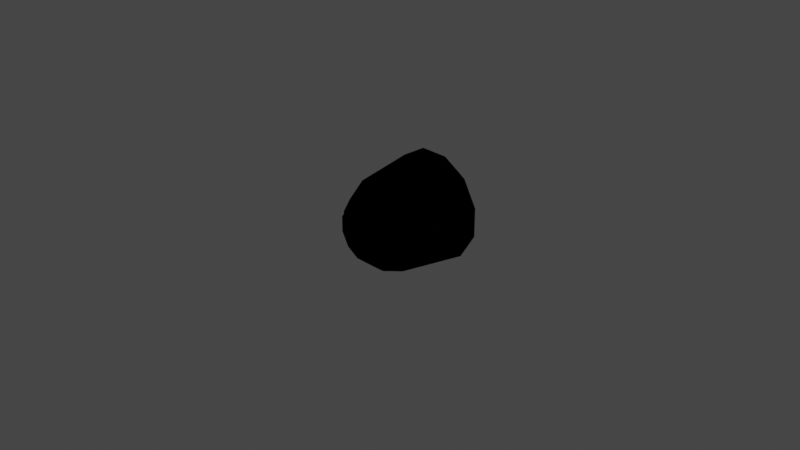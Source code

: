 # Source: tantares_crew_s1_1.blend  (saved by Blender 3.1.7; exported with 4.5.12 LTS)
import bpy
from mathutils import Matrix  # noqa: F401  (used for matrix-valued properties, if any)

bpy.ops.wm.read_factory_settings(use_empty=True)
scene = bpy.context.scene
scene.name = 'Scene'

# ---- collections
col_collection = bpy.data.collections.new('Collection'); scene.collection.children.link(col_collection)

# ---- images (referenced by path relative to the original .blend; pixels are not part of the script)
import os
ASSET_DIR = os.environ.get("B2B_ASSET_DIR", "")  # directory of the original .blend (textures are referenced by path, not embedded)
HERE = os.path.dirname(os.path.abspath(__file__))  # packed textures are extracted next to this script under _unpacked/

def load_image(name, relpath, width, height, colorspace="sRGB"):
    """Load a texture the original file referenced (path relative to the .blend, or extracted next to this script)."""
    p = next((c for c in (os.path.join(HERE, relpath), os.path.join(ASSET_DIR, relpath)) if relpath and os.path.exists(c)), "")
    if p:
        img = bpy.data.images.load(p, check_existing=True)
        img.name = name
    else:  # same state as the original file: an image datablock whose file is absent (Cycles renders it pink)
        img = bpy.data.images.new(name, width, height)
        img.source = "FILE"
        img.filepath = "//" + (relpath or name)
    img.colorspace_settings.name = colorspace
    return img
img_tantares_crew_s1_1_interior = load_image('tantares_crew_s1_1_interior', 'tantares_crew_s1_1_interior.dds', 1024, 1024, 'sRGB')

# ---- materials (node trees are filled in below, after node groups)
mat_mesh_mesh_auvmat = bpy.data.materials.new('mesh_mesh_auvMat')
mat_mesh_mesh_auvmat.use_transparent_shadow = False

# ---- node groups
ng_color4 = bpy.data.node_groups.new('Color4', 'ShaderNodeTree')
_s = ng_color4.interface.new_socket(name='Color', in_out='OUTPUT', socket_type='NodeSocketColor')
_s = ng_color4.interface.new_socket(name='Alpha', in_out='OUTPUT', socket_type='NodeSocketFloat')
_s = ng_color4.interface.new_socket(name='Color', in_out='INPUT', socket_type='NodeSocketColor')
_s = ng_color4.interface.new_socket(name='Alpha', in_out='INPUT', socket_type='NodeSocketFloat')
_s.min_value = 1.0
_N = ng_color4.nodes; _L = ng_color4.links
n0 = _N.new('NodeGroupInput'); n0.name = 'Group Input'; n0.location = (-403, 18)
n1 = _N.new('NodeGroupOutput'); n1.name = 'Group Output'; n1.location = (154, 24)
_L.new(n0.outputs[1], n1.inputs[1])
_L.new(n0.outputs[0], n1.inputs[0])
n1.is_active_output = True
ng_maincolor = bpy.data.node_groups.new('MainColor', 'ShaderNodeTree')
_s = ng_maincolor.interface.new_socket(name='Color', in_out='OUTPUT', socket_type='NodeSocketColor')
_s = ng_maincolor.interface.new_socket(name='Alpha', in_out='OUTPUT', socket_type='NodeSocketFloat')
_s = ng_maincolor.interface.new_socket(name='VColor', in_out='INPUT', socket_type='NodeSocketColor')
_s = ng_maincolor.interface.new_socket(name='VAlpha', in_out='INPUT', socket_type='NodeSocketFloat')
_s.min_value = 1e+04
_s = ng_maincolor.interface.new_socket(name='CColor', in_out='INPUT', socket_type='NodeSocketColor')
_s = ng_maincolor.interface.new_socket(name='CAlpha', in_out='INPUT', socket_type='NodeSocketFloat')
_s.min_value = 1.0
_s = ng_maincolor.interface.new_socket(name='TColor', in_out='INPUT', socket_type='NodeSocketColor')
_s = ng_maincolor.interface.new_socket(name='TAlpha', in_out='INPUT', socket_type='NodeSocketFloat')
_s.min_value = 1.0
_N = ng_maincolor.nodes; _L = ng_maincolor.links
n0 = _N.new('NodeGroupInput'); n0.name = 'Group Input'; n0.location = (-284, 35)
n1 = _N.new('NodeGroupOutput'); n1.name = 'Group Output'; n1.location = (332, -19)
n2 = _N.new('ShaderNodeMix'); n2.name = 'VC*CC*TC'; n2.location = (127, -33)
n2.label = 'VC*CC*TC'
n2.hide = True
n2.data_type = 'RGBA'
n2.blend_type = 'MULTIPLY'
n2.inputs[0].default_value = 1.0
n3 = _N.new('ShaderNodeMix'); n3.name = 'VC*CC'; n3.location = (-44, 33)
n3.label = 'VC*CC'
n3.hide = True
n3.data_type = 'RGBA'
n3.blend_type = 'MULTIPLY'
n3.inputs[0].default_value = 1.0
n4 = _N.new('ShaderNodeMath'); n4.name = 'VA*CA'; n4.location = (-59, -19)
n4.label = 'VA*CA'
n4.hide = True
n4.operation = 'MULTIPLY'
n4.inputs[2].default_value = 0.0
n5 = _N.new('ShaderNodeMath'); n5.name = 'VA*CA*TA'; n5.location = (130, -79)
n5.label = 'VA*CA*TA'
n5.hide = True
n5.operation = 'MULTIPLY'
n5.inputs[2].default_value = 0.0
_L.new(n0.outputs[2], n3.inputs[7])
_L.new(n0.outputs[4], n2.inputs[7])
_L.new(n2.outputs[2], n1.inputs[0])
_L.new(n3.outputs[2], n2.inputs[6])
_L.new(n0.outputs[0], n3.inputs[6])
_L.new(n0.outputs[1], n4.inputs[0])
_L.new(n0.outputs[3], n4.inputs[1])
_L.new(n4.outputs[0], n5.inputs[0])
_L.new(n0.outputs[5], n5.inputs[1])
_L.new(n5.outputs[0], n1.inputs[1])
n1.is_active_output = True
ng_standardshader = bpy.data.node_groups.new('StandardShader', 'ShaderNodeTree')
_s = ng_standardshader.interface.new_socket(name='BSDF', in_out='OUTPUT', socket_type='NodeSocketShader')
_s = ng_standardshader.interface.new_socket(name='BaseColor', in_out='INPUT', socket_type='NodeSocketColor')
_s = ng_standardshader.interface.new_socket(name='Shininess', in_out='INPUT', socket_type='NodeSocketFloat')
_s.min_value = 1e+04
_s = ng_standardshader.interface.new_socket(name='Gloss', in_out='INPUT', socket_type='NodeSocketFloat')
_s.min_value = 1e+04
_s = ng_standardshader.interface.new_socket(name='Emission', in_out='INPUT', socket_type='NodeSocketColor')
_s = ng_standardshader.interface.new_socket(name='Emission Strength', in_out='INPUT', socket_type='NodeSocketFloat')
_s.min_value = 1e+06
_s = ng_standardshader.interface.new_socket(name='Alpha', in_out='INPUT', socket_type='NodeSocketFloat')
_s.min_value = 1.0
_s = ng_standardshader.interface.new_socket(name='NormalColor', in_out='INPUT', socket_type='NodeSocketColor')
_N = ng_standardshader.nodes; _L = ng_standardshader.links
n0 = _N.new('NodeGroupOutput'); n0.name = 'Group Output'; n0.location = (555, 248)
n1 = _N.new('NodeGroupInput'); n1.name = 'Group Input'; n1.location = (-444, 74)
n2 = _N.new('ShaderNodeNormalMap'); n2.name = 'Normal Map'; n2.location = (-96, -256)
n2.hide = True
n3 = _N.new('ShaderNodeMath'); n3.name = 'Roughness'; n3.location = (-4, -2)
n3.label = 'Roughness'
n3.hide = True
n3.operation = 'SQRT'
n3.inputs[2].default_value = 0.0
n4 = _N.new('ShaderNodeMath'); n4.name = 'SpecularConv'; n4.location = (-120, 39)
n4.label = 'SpecularConv'
n4.hide = True
n4.operation = 'SQRT'
n4.inputs[2].default_value = 0.0
n5 = _N.new('ShaderNodeMath'); n5.name = 'Gloss2Rough'; n5.location = (-176, -1)
n5.label = 'Gloss2Rough'
n5.hide = True
n5.operation = 'SUBTRACT'
n5.inputs[0].default_value = 1.0
n5.inputs[2].default_value = 0.0
n6 = _N.new('ShaderNodeBsdfPrincipled'); n6.name = 'Principled BSDF'; n6.location = (226, 256)
n6.distribution = 'GGX'
n6.subsurface_method = 'BURLEY'
n6.inputs[3].default_value = 1.45
_L.new(n6.outputs[0], n0.inputs[0])
_L.new(n4.outputs[0], n6.inputs[13])
_L.new(n1.outputs[3], n6.inputs[27])
_L.new(n3.outputs[0], n6.inputs[2])
_L.new(n1.outputs[0], n6.inputs[0])
_L.new(n1.outputs[1], n4.inputs[0])
_L.new(n1.outputs[6], n2.inputs[1])
_L.new(n5.outputs[0], n3.inputs[0])
_L.new(n1.outputs[2], n5.inputs[1])
_L.new(n2.outputs[0], n6.inputs[5])
_L.new(n1.outputs[5], n6.inputs[4])
_L.new(n1.outputs[4], n6.inputs[28])
n0.is_active_output = True

# ---- material node trees
mat_mesh_mesh_auvmat.use_nodes = True; mat_mesh_mesh_auvmat.node_tree.nodes.clear()
_N = mat_mesh_mesh_auvmat.node_tree.nodes; _L = mat_mesh_mesh_auvmat.node_tree.links
n0 = _N.new('ShaderNodeTexImage'); n0.name = '_MainTex'; n0.location = (-131, -187)
n0.label = '_MainTex'
n0.hide = True
n0.image = img_tantares_crew_s1_1_interior
n1 = _N.new('ShaderNodeUVMap'); n1.name = 'UV Map'; n1.location = (-345, -213)
n2 = _N.new('ShaderNodeGroup'); n2.name = '_Color'; n2.location = (-34, -148)
n2.label = '_Color'
n2.hide = True
n2.node_tree = ng_color4
n2.inputs[0].default_value = (1.0, 1.0, 1.0, 1.0)
n2.inputs[1].default_value = 1.0
n3 = _N.new('ShaderNodeVertexColor'); n3.name = 'Vertex Color'; n3.location = (-31, -96)
n3.hide = True
n4 = _N.new('ShaderNodeOutputMaterial'); n4.name = 'Material Output'; n4.location = (765, 26)
n5 = _N.new('ShaderNodeGroup'); n5.name = 'Group'; n5.location = (157, 9)
n5.node_tree = ng_maincolor
n6 = _N.new('ShaderNodeGroup'); n6.name = 'StandardShader'; n6.location = (542, -4)
n6.node_tree = ng_standardshader
n6.inputs[1].default_value = 0.0
n6.inputs[2].default_value = 0.0
n6.inputs[3].default_value = (0.0, 0.0, 0.0, 1.0)
n6.inputs[4].default_value = 1.0
n6.inputs[6].default_value = (0.5, 0.5, 1.0, 1.0)
n7 = _N.new('ShaderNodeValue'); n7.name = '_Opacity'; n7.location = (327, -167)
n7.label = '_Opacity'
n7.hide = True
n7.outputs[0].default_value = 1.0
_L.new(n1.outputs[0], n0.inputs[0])
_L.new(n6.outputs[0], n4.inputs[0])
_L.new(n2.outputs[0], n5.inputs[2])
_L.new(n2.outputs[1], n5.inputs[3])
_L.new(n0.outputs[0], n5.inputs[4])
_L.new(n0.outputs[1], n5.inputs[5])
_L.new(n5.outputs[0], n6.inputs[0])
_L.new(n3.outputs[1], n5.inputs[1])
_L.new(n3.outputs[0], n5.inputs[0])
_L.new(n7.outputs[0], n6.inputs[5])
n4.is_active_output = True

# ---- world
world_world = bpy.data.worlds.new('World'); scene.world = world_world
world_world.use_nodes = True; world_world.node_tree.nodes.clear()
_N = world_world.node_tree.nodes; _L = world_world.node_tree.links
n0 = _N.new('ShaderNodeOutputWorld'); n0.name = 'World Output'; n0.location = (300, 300)
n1 = _N.new('ShaderNodeBackground'); n1.name = 'Background'; n1.location = (10, 300)
n1.inputs[0].default_value = (0.05088, 0.05088, 0.05088, 1.0)
_L.new(n1.outputs[0], n0.inputs[0])
n0.is_active_output = True
world_world.color = (0.05088, 0.05088, 0.05088)
world_world.use_sun_shadow = False
world_world.sun_shadow_jitter_overblur = 0.0

# ---- cameras
cam_camera = bpy.data.cameras.new('Camera')
cam_camera.clip_end = 100.0
cam_camera.ortho_scale = 7.314

# ---- lights
light_light = bpy.data.lights.new('Light', 'POINT')
light_light.transmission_factor = 0.0
light_light.energy = 1000.0
light_light.shadow_soft_size = 0.1
light_light.shadow_maximum_resolution = 0.006
light_light.use_absolute_resolution = True

# ---- meshes
me_mesh1_001 = bpy.data.meshes.new('mesh1.001')
me_mesh1_001.from_pydata([(-0.3622, -0.09706, 0.425), (-0.3019, 0.08088, 0.425), (-0.2652, 0.2652, 0.425), (-0.09706, -0.3622, 0.425), (-0.08088, -0.3019, 0.425), (-0.4077, 0.45, -0.4875), (-0.158, -0.5896, -0.4875), (0.5896, 0.158, -0.4875), (0.5896, -0.158, -0.4875), (0.08088, 0.3019, 0.425), (0.221, 0.221, 0.425), (0.3019, 0.08088, 0.425), (0.4077, 0.45, -0.4875), (0.09436, 0.45, 0.313), (-0.3019, -0.08088, 0.425), (-0.221, 0.221, 0.425), (-0.08088, 0.3019, 0.425), (-0.221, -0.221, 0.425), (0.3019, -0.08088, 0.425), (0.221, -0.221, 0.425), (0.08088, -0.3019, 0.425), (-0.5896, 0.158, -0.4875), (0.4316, -0.4316, -0.4875), (0.158, -0.5896, -0.4875), (-0.4316, -0.4316, -0.4875), (-0.5896, -0.158, -0.4875), (-0.4961, -0.1319, 0.1734), (-0.4924, 0.1319, 0.1729), (-0.3622, 0.09706, 0.425), (-0.3605, -0.3605, 0.1729), (-0.2652, -0.2652, 0.425), (-0.1319, -0.4924, 0.1729), (0.09706, -0.3622, 0.425), (0.1319, -0.4924, 0.1729), (0.2652, -0.2652, 0.425), (0.3605, -0.3605, 0.1729), (0.4924, -0.1319, 0.1729), (0.3622, -0.09706, 0.425), (0.4924, 0.1319, 0.1729), (0.3622, 0.09706, 0.425), (0.2652, 0.2652, 0.425), (0.3605, 0.3605, 0.1729), (0.2343, 0.45, 0.1729), (0.09706, 0.3622, 0.425), (-0.3605, 0.3605, 0.1729), (-0.2343, 0.45, 0.1729), (-0.09436, 0.45, 0.313), (-0.09706, 0.3622, 0.425), (-0.3019, 0.08088, 0.5), (-0.08088, -0.3019, 0.5), (0.08088, 0.3019, 0.5), (0.221, 0.221, 0.5), (0.3019, 0.08088, 0.5), (-0.3019, -0.08088, 0.5), (-0.221, 0.221, 0.5), (-0.08088, 0.3019, 0.5), (-0.221, -0.221, 0.5), (0.3019, -0.08088, 0.5), (0.221, -0.221, 0.5), (0.08088, -0.3019, 0.5)], [], [(43, 47, 46, 13), (46, 47, 2), (34, 32, 3, 30, 0, 14, 17, 4, 20, 19, 18, 11, 39, 37), (2, 47, 43, 40, 39, 11, 10, 9, 16, 15, 1, 14, 0, 28), (43, 13, 40), (5, 45, 44), (38, 41, 12, 7), (25, 21, 27, 26), (6, 24, 29, 31), (24, 25, 26, 29), (36, 38, 7, 8), (31, 33, 23, 6), (8, 22, 35, 36), (42, 12, 41), (46, 2, 44, 45), (27, 44, 2, 28), (28, 0, 26, 27), (29, 26, 0, 30), (31, 29, 30, 3), (3, 32, 33, 31), (32, 34, 35, 33), (35, 34, 37, 36), (39, 38, 36, 37), (38, 39, 40, 41), (13, 42, 41, 40), (13, 46, 45, 5, 12, 42), (15, 16, 55, 54), (17, 56, 49, 4), (10, 11, 52, 51), (18, 19, 58, 57), (14, 1, 48, 53), (19, 20, 59, 58), (1, 15, 54, 48), (14, 53, 56, 17), (4, 49, 59, 20), (11, 18, 57, 52), (9, 10, 51, 50), (9, 50, 55, 16), (21, 5, 44, 27), (22, 23, 33, 35), (22, 8, 7, 12, 5, 21, 25, 24, 6, 23)])
_uv = me_mesh1_001.uv_layers.new(name='UVMap')
_uv.uv.foreach_set('vector', [0.04797, 0.7265, 0.04798, 0.7265, 0.0988, 0.7079, 0.09879, 0.706, 0.0988, 0.7079, 0.04798, 0.7265, 0.1057, 0.8063, 0.8291, 0.8079, 0.791, 0.8079, 0.8291, 0.8079, 0.9473, 0.8079, 0.8287, 0.808, 0.0, 0.0, 0.0, 0.0, 0.0, 0.0, 0.0, 0.0, 0.0, 0.0, 0.0, 0.0, 0.0, 0.0, 0.9093, 0.8079, 0.9473, 0.8079, 0.8291, 0.8079, 0.04798, 0.7265, 0.04797, 0.7265, 0.05293, 0.8023, 0.8291, 0.8079, 0.0, 0.0, 0.0, 0.0, 0.0, 0.0, 0.0, 0.0, 0.0, 0.0, 0.0, 0.0, 0.0, 0.0, 0.8287, 0.808, 0.7529, 0.8079, 0.05311, 0.7642, 0.1054, 0.7556, 0.05293, 0.8023, 0.2326, 0.09657, 0.0, 0.0, 0.0, 0.0, 0.0, 0.0, 0.0, 0.0, 0.1858, 0.04054, 0.2562, 0.1535, 0.2326, 0.3328, 0.2643, 0.2147, 0.0, 0.0, 0.0, 0.0, 0.08916, 0.4429, 0.1461, 0.4193, 0.0, 0.0, 0.0, 0.0, 0.1461, 0.4193, 0.2326, 0.3328, 0.0, 0.0, 0.0, 0.0, 0.0, 0.0, 0.0, 0.0, 0.2562, 0.1535, 0.2562, 0.2758, 0.0, 0.0, 0.0, 0.0, 0.02802, 0.4509, 0.08916, 0.4429, 0.2562, 0.2758, 0.1951, 0.3817, 0.0, 0.0, 0.0, 0.0, 0.0, 0.0, 0.1858, 0.04054, 0.0, 0.0, 0.1054, 0.7557, 0.1057, 0.8063, 0.0, 0.0, 0.0, 0.0, 0.0, 0.0, 0.0, 0.0, 0.791, 0.7554, 0.7454, 0.7554, 0.7454, 0.7554, 0.0, 0.0, 0.0, 0.0, 0.0, 0.0, 0.0, 0.0, 0.0, 0.0, 0.7908, 0.7554, 0.7453, 0.7554, 0.0, 0.0, 0.0, 0.0, 0.9093, 0.7554, 0.8637, 0.7554, 0.8637, 0.7554, 0.791, 0.7554, 0.0, 0.0, 0.0, 0.0, 0.791, 0.7554, 0.9093, 0.7554, 0.0, 0.0, 0.0, 0.0, 0.0, 0.0, 0.9093, 0.7554, 0.791, 0.7554, 0.0, 0.0, 0.9093, 0.7554, 0.0, 0.0, 0.0, 0.0, 0.791, 0.7554, 0.0, 0.0, 0.9093, 0.7554, 0.791, 0.7554, 0.0, 0.0, 0.1054, 0.7556, 0.0, 0.0, 0.0, 0.0, 0.791, 0.7554, 0.08562, 0.6724, 0.0988, 0.7079, 0.0, 0.0, 0.2326, 0.09657, 0.1858, 0.04054, 0.0, 0.0, 0.0, 0.0, 0.0, 0.0, 0.0, 0.0, 0.0, 0.0, 0.0, 0.0, 0.0, 0.0, 0.0, 0.0, 0.0, 0.0, 0.0, 0.0, 0.0, 0.0, 0.0, 0.0, 0.0, 0.0, 0.0, 0.0, 0.0, 0.0, 0.0, 0.0, 0.0, 0.0, 0.0, 0.0, 0.0, 0.0, 0.0, 0.0, 0.0, 0.0, 0.0, 0.0, 0.0, 0.0, 0.0, 0.0, 0.0, 0.0, 0.0, 0.0, 0.0, 0.0, 0.0, 0.0, 0.0, 0.0, 0.0, 0.0, 0.0, 0.0, 0.0, 0.0, 0.0, 0.0, 0.0, 0.0, 0.0, 0.0, 0.0, 0.0, 0.0, 0.0, 0.0, 0.0, 0.0, 0.0, 0.0, 0.0, 0.0, 0.0, 0.0, 0.0, 0.0, 0.0, 0.0, 0.0, 0.0, 0.0, 0.0, 0.0, 0.0, 0.0, 0.0, 0.0, 0.0, 0.0, 0.2643, 0.2147, 0.2326, 0.09657, 0.0, 0.0, 0.0, 0.0, 0.1951, 0.3817, 0.02802, 0.4509, 0.0, 0.0, 0.0, 0.0, 0.1951, 0.3817, 0.2562, 0.2758, 0.2562, 0.1535, 0.02802, 0.04054, 0.2326, 0.09657, 0.2643, 0.2147, 0.2326, 0.3328, 0.1461, 0.4193, 0.08916, 0.4429, 0.08916, 0.4429])
me_mesh1_001.materials.append(mat_mesh_mesh_auvmat)
me_mesh1_001.use_remesh_fix_poles = True
me_mesh1_001.use_remesh_preserve_attributes = False
me_mesh1_001.update()
me_mesh1_001.normals_split_custom_set([tuple(v) for v in zip(*[iter([0.0, -0.787, -0.617, 0.0, -0.787, -0.617, 0.0, -0.787, -0.617, 0.0, -0.787, -0.617, 0.416, -0.7205, -0.5548, 0.416, -0.7205, -0.5548, 0.416, -0.7205, -0.5548, 0.0, 0.0, -1.0, 0.0, 0.0, -1.0, 0.0, 0.0, -1.0, 0.0, 0.0, -1.0, 0.0, 0.0, -1.0, 0.0, 0.0, -1.0, 0.0, 0.0, -1.0, 0.0, 0.0, -1.0, 0.0, 0.0, -1.0, 0.0, 0.0, -1.0, 0.0, 0.0, -1.0, 0.0, 0.0, -1.0, 0.0, 0.0, -1.0, 0.0, 0.0, -1.0, 0.0, 0.0, -1.0, 0.0, 0.0, -1.0, 0.0, 0.0, -1.0, 0.0, 0.0, -1.0, 0.0, 0.0, -1.0, 0.0, 0.0, -1.0, 0.0, 0.0, -1.0, 0.0, 0.0, -1.0, 0.0, 0.0, -1.0, 0.0, 0.0, -1.0, 0.0, 0.0, -1.0, 0.0, 0.0, -1.0, 0.0, 0.0, -1.0, 0.0, 0.0, -1.0, -0.416, -0.7205, -0.5548, -0.416, -0.7205, -0.5548, -0.416, -0.7205, -0.5548, 0.5722, -0.8063, -0.1503, 0.5722, -0.8063, -0.1503, 0.5722, -0.8063, -0.1503, -0.8482, -0.5114, -0.1376, -0.8482, -0.5114, -0.1376, -0.8482, -0.5114, -0.1376, -0.8482, -0.5114, -0.1376, 0.9897, -0.006467, -0.1429, 0.9897, -0.006467, -0.1429, 0.9897, -0.006467, -0.1429, 0.9897, -0.006467, -0.1429, 0.4947, 0.8568, -0.1457, 0.4947, 0.8568, -0.1457, 0.4947, 0.8568, -0.1457, 0.4947, 0.8568, -0.1457, 0.8543, 0.4997, -0.1433, 0.8543, 0.4997, -0.1433, 0.8543, 0.4997, -0.1433, 0.8543, 0.4997, -0.1433, -0.9893, 0.0, -0.1457, -0.9893, 0.0, -0.1457, -0.9893, 0.0, -0.1457, -0.9893, 0.0, -0.1457, 0.0, 0.9893, -0.1457, 0.0, 0.9893, -0.1457, 0.0, 0.9893, -0.1457, 0.0, 0.9893, -0.1457, -0.8568, 0.4947, -0.1457, -0.8568, 0.4947, -0.1457, -0.8568, 0.4947, -0.1457, -0.8568, 0.4947, -0.1457, -0.5722, -0.8063, -0.1503, -0.5722, -0.8063, -0.1503, -0.5722, -0.8063, -0.1503, 0.4806, -0.7692, -0.4211, 0.4806, -0.7692, -0.4211, 0.4806, -0.7692, -0.4211, 0.4806, -0.7692, -0.4211, 0.8052, -0.4649, -0.3682, 0.8052, -0.4649, -0.3682, 0.8052, -0.4649, -0.3682, 0.8052, -0.4649, -0.3682, 0.9252, -0.00729, -0.3794, 0.9252, -0.007292, -0.3794, 0.9252, -0.007307, -0.3794, 0.9252, -0.007306, -0.3794, 0.7986, 0.4684, -0.3779, 0.7986, 0.4684, -0.3779, 0.7986, 0.4684, -0.378, 0.7986, 0.4684, -0.3779, 0.4649, 0.8052, -0.3682, 0.4649, 0.8052, -0.3682, 0.4649, 0.8052, -0.3682, 0.4649, 0.8052, -0.3682, -9.662e-06, 0.9297, -0.3682, -7.994e-06, 0.9297, -0.3682, 1.819e-05, 0.9297, -0.3682, 1.487e-05, 0.9297, -0.3682, -0.4649, 0.8052, -0.3682, -0.4649, 0.8052, -0.3682, -0.4649, 0.8052, -0.3682, -0.4649, 0.8052, -0.3682, -0.8052, 0.4649, -0.3682, -0.8052, 0.4649, -0.3682, -0.8052, 0.4649, -0.3682, -0.8052, 0.4649, -0.3682, -0.9297, 5.942e-06, -0.3682, -0.9297, -1.113e-05, -0.3682, -0.9297, -1.445e-05, -0.3682, -0.9297, 4.262e-06, -0.3682, -0.8052, -0.4649, -0.3682, -0.8052, -0.4649, -0.3682, -0.8052, -0.4649, -0.3682, -0.8052, -0.4649, -0.3682, -0.4806, -0.7692, -0.4211, -0.4806, -0.7692, -0.4211, -0.4806, -0.7692, -0.4211, -0.4806, -0.7692, -0.4211, 0.0, -1.0, -1.585e-07, 0.0, -1.0, -1.585e-07, 0.0, -1.0, -1.585e-07, 0.0, -1.0, -1.585e-07, 0.0, -1.0, -1.585e-07, 0.0, -1.0, -1.585e-07, 0.5, -0.866, 0.0, 0.5, -0.866, 0.0, 0.5, -0.866, 0.0, 0.5, -0.866, 0.0, 0.5, 0.866, 0.0, 0.5, 0.866, 0.0, 0.5, 0.866, 0.0, 0.5, 0.866, 0.0, -0.866, -0.5, 0.0, -0.866, -0.5, 0.0, -0.866, -0.5, 0.0, -0.866, -0.5, 0.0, -0.866, 0.5, 7.676e-08, -0.866, 0.5, 7.676e-08, -0.866, 0.5, 7.676e-08, -0.866, 0.5, 7.676e-08, 1.0, 0.0, 0.0, 1.0, 0.0, 0.0, 1.0, 0.0, 0.0, 1.0, 0.0, 0.0, -0.5, 0.866, 0.0, -0.5, 0.866, 0.0, -0.5, 0.866, 0.0, -0.5, 0.866, 0.0, 0.866, -0.5, 0.0, 0.866, -0.5, 0.0, 0.866, -0.5, 0.0, 0.866, -0.5, 0.0, 0.866, 0.5, 7.676e-08, 0.866, 0.5, 7.676e-08, 0.866, 0.5, 7.676e-08, 0.866, 0.5, 7.676e-08, 0.0, 1.0, 0.0, 0.0, 1.0, 0.0, 0.0, 1.0, 0.0, 0.0, 1.0, 0.0, -1.0, 0.0, 0.0, -1.0, 0.0, 0.0, -1.0, 0.0, 0.0, -1.0, 0.0, 0.0, -0.5, -0.866, 0.0, -0.5, -0.866, 0.0, -0.5, -0.866, 0.0, -0.5, -0.866, 0.0, 0.0, -1.0, 0.0, 0.0, -1.0, 0.0, 0.0, -1.0, 0.0, 0.0, -1.0, 0.0, 0.8482, -0.5114, -0.1376, 0.8482, -0.5114, -0.1376, 0.8482, -0.5114, -0.1376, 0.8482, -0.5114, -0.1376, -0.4947, 0.8568, -0.1457, -0.4947, 0.8568, -0.1457, -0.4947, 0.8568, -0.1457, -0.4947, 0.8568, -0.1457, -1.438e-08, 0.0, 1.0, -1.438e-08, 0.0, 1.0, -1.438e-08, 0.0, 1.0, -1.438e-08, 0.0, 1.0, -1.438e-08, 0.0, 1.0, -1.438e-08, 0.0, 1.0, -1.438e-08, 0.0, 1.0, -1.438e-08, 0.0, 1.0, -1.438e-08, 0.0, 1.0, -1.438e-08, 0.0, 1.0])] * 3)])

# ---- objects
ob_light = bpy.data.objects.new('Light', light_light)
ob_camera = bpy.data.objects.new('Camera', cam_camera)
ob_shellcollider = bpy.data.objects.new('shellCollider', me_mesh1_001)
ob_freeiva = bpy.data.objects.new('FreeIva', None)

# ---- transforms, parenting, visibility, modifiers, constraints
ob_light.location = (4.076, 1.005, 5.904)
ob_light.rotation_euler = (0.6503, 0.05522, 1.866)
ob_light.lock_rotations_4d = False
ob_light.empty_display_type = 'ARROWS'
ob_light.color = (0.0, 0.0, 0.0, 0.0)
ob_light.lineart.crease_threshold = 0.0
ob_camera.location = (7.359, -6.926, 4.958)
ob_camera.rotation_euler = (1.109, 0.0, 0.8149)
ob_camera.lock_rotations_4d = False
ob_camera.empty_display_type = 'ARROWS'
ob_camera.color = (0.0, 0.0, 0.0, 0.0)
ob_camera.display_type = 'WIRE'
ob_camera.lineart.crease_threshold = 0.0
ob_shellcollider.parent = ob_freeiva
ob_shellcollider.location = (0.0, 0.0, 0.0)
ob_shellcollider.rotation_mode = 'QUATERNION'
ob_shellcollider.rotation_quaternion = (0.0, 0.0, -0.7071, 0.7071)
ob_shellcollider.scale = (1.0, 1.0, 1.0)
ob_freeiva.location = (0.0, 0.0, 0.0)

# ---- collection membership
col_collection.objects.link(ob_light)
col_collection.objects.link(ob_camera)
col_collection.objects.link(ob_shellcollider)
col_collection.objects.link(ob_freeiva)

# ---- scene / render settings (as saved in the file)
scene.camera = ob_camera
scene.frame_start = 1; scene.frame_end = 250; scene.frame_set(5)
scene.render.engine = 'BLENDER_EEVEE_NEXT'
scene.cycles.sampling_pattern = 'TABULATED_SOBOL'
scene.cycles.use_light_tree = False
scene.view_settings.view_transform = 'Filmic'
bpy.context.view_layer.update()
